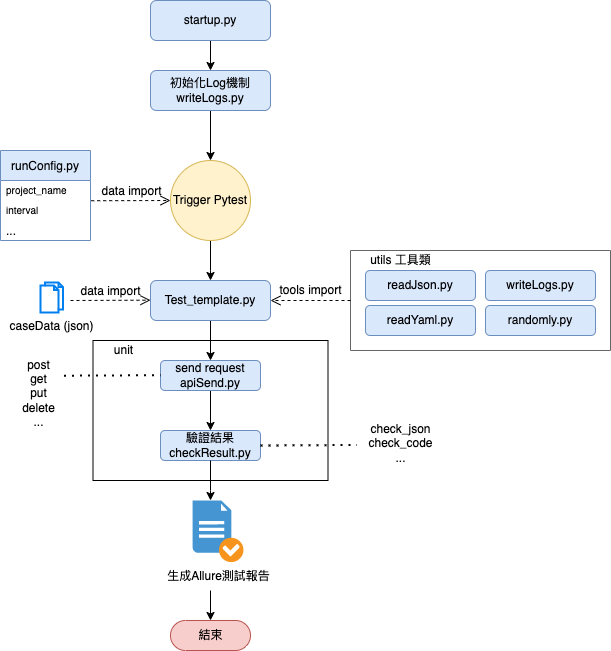

The diagram above was exported from draw.io. Its source (the exported page's mxGraphModel, read from the mxfile embedded in the PNG):
<mxGraphModel dx="1540" dy="706" grid="1" gridSize="10" guides="1" tooltips="1" connect="1" arrows="1" fold="1" page="1" pageScale="1" pageWidth="827" pageHeight="1169" math="0" shadow="0">
  <root>
    <mxCell id="WIyWlLk6GJQsqaUBKTNV-0" />
    <mxCell id="WIyWlLk6GJQsqaUBKTNV-1" parent="WIyWlLk6GJQsqaUBKTNV-0" />
    <mxCell id="Xy8uviUM34GrCfN2JSSk-26" style="edgeStyle=orthogonalEdgeStyle;rounded=0;orthogonalLoop=1;jettySize=auto;html=1;exitX=0.5;exitY=1;exitDx=0;exitDy=0;entryX=0.5;entryY=0;entryDx=0;entryDy=0;fontSize=10;" parent="WIyWlLk6GJQsqaUBKTNV-1" source="WIyWlLk6GJQsqaUBKTNV-3" edge="1">
      <mxGeometry relative="1" as="geometry">
        <mxPoint x="320" y="110" as="targetPoint" />
      </mxGeometry>
    </mxCell>
    <mxCell id="WIyWlLk6GJQsqaUBKTNV-3" value="startup.py" style="rounded=1;whiteSpace=wrap;html=1;fontSize=12;glass=0;strokeWidth=1;shadow=0;fillColor=#dae8fc;strokeColor=#6c8ebf;" parent="WIyWlLk6GJQsqaUBKTNV-1" vertex="1">
      <mxGeometry x="260" y="40" width="120" height="40" as="geometry" />
    </mxCell>
    <mxCell id="Xy8uviUM34GrCfN2JSSk-27" style="edgeStyle=orthogonalEdgeStyle;rounded=0;orthogonalLoop=1;jettySize=auto;html=1;exitX=0.5;exitY=1;exitDx=0;exitDy=0;fontSize=10;" parent="WIyWlLk6GJQsqaUBKTNV-1" source="Xy8uviUM34GrCfN2JSSk-29" edge="1">
      <mxGeometry relative="1" as="geometry">
        <mxPoint x="320" y="170" as="sourcePoint" />
        <mxPoint x="320" y="200" as="targetPoint" />
      </mxGeometry>
    </mxCell>
    <mxCell id="Xy8uviUM34GrCfN2JSSk-7" value="runConfig.py" style="swimlane;fontStyle=0;childLayout=stackLayout;horizontal=1;startSize=30;horizontalStack=0;resizeParent=1;resizeParentMax=0;resizeLast=0;collapsible=1;marginBottom=0;fillColor=#dae8fc;strokeColor=#6c8ebf;" parent="WIyWlLk6GJQsqaUBKTNV-1" vertex="1">
      <mxGeometry x="110" y="190" width="90" height="90" as="geometry" />
    </mxCell>
    <mxCell id="Xy8uviUM34GrCfN2JSSk-8" value="project_name" style="text;strokeColor=none;fillColor=none;align=left;verticalAlign=middle;spacingLeft=4;spacingRight=4;overflow=hidden;points=[[0,0.5],[1,0.5]];portConstraint=eastwest;rotatable=0;fontSize=10;" parent="Xy8uviUM34GrCfN2JSSk-7" vertex="1">
      <mxGeometry y="30" width="90" height="20" as="geometry" />
    </mxCell>
    <mxCell id="Xy8uviUM34GrCfN2JSSk-9" value="interval" style="text;strokeColor=none;fillColor=none;align=left;verticalAlign=middle;spacingLeft=4;spacingRight=4;overflow=hidden;points=[[0,0.5],[1,0.5]];portConstraint=eastwest;rotatable=0;fontSize=10;" parent="Xy8uviUM34GrCfN2JSSk-7" vertex="1">
      <mxGeometry y="50" width="90" height="20" as="geometry" />
    </mxCell>
    <mxCell id="Xy8uviUM34GrCfN2JSSk-10" value="..." style="text;strokeColor=none;fillColor=none;align=left;verticalAlign=middle;spacingLeft=4;spacingRight=4;overflow=hidden;points=[[0,0.5],[1,0.5]];portConstraint=eastwest;rotatable=0;" parent="Xy8uviUM34GrCfN2JSSk-7" vertex="1">
      <mxGeometry y="70" width="90" height="20" as="geometry" />
    </mxCell>
    <mxCell id="Xy8uviUM34GrCfN2JSSk-19" value="" style="swimlane;startSize=0;fontSize=10;fillColor=#f5f5f5;fontColor=#333333;strokeColor=#666666;" parent="WIyWlLk6GJQsqaUBKTNV-1" vertex="1">
      <mxGeometry x="460" y="290" width="260" height="100" as="geometry" />
    </mxCell>
    <mxCell id="Xy8uviUM34GrCfN2JSSk-17" value="readJson.py" style="rounded=1;whiteSpace=wrap;html=1;fontSize=10;fillColor=#dae8fc;strokeColor=#6c8ebf;" parent="Xy8uviUM34GrCfN2JSSk-19" vertex="1">
      <mxGeometry x="15" y="20" width="110" height="30" as="geometry" />
    </mxCell>
    <mxCell id="Xy8uviUM34GrCfN2JSSk-46" value="utils 工具類" style="text;html=1;align=center;verticalAlign=middle;resizable=0;points=[];autosize=1;strokeColor=none;fillColor=none;fontSize=10;" parent="Xy8uviUM34GrCfN2JSSk-19" vertex="1">
      <mxGeometry x="10" width="80" height="20" as="geometry" />
    </mxCell>
    <mxCell id="Xy8uviUM34GrCfN2JSSk-47" value="readYaml.py" style="rounded=1;whiteSpace=wrap;html=1;fontSize=10;fillColor=#dae8fc;strokeColor=#6c8ebf;" parent="Xy8uviUM34GrCfN2JSSk-19" vertex="1">
      <mxGeometry x="15" y="55" width="110" height="30" as="geometry" />
    </mxCell>
    <mxCell id="Xy8uviUM34GrCfN2JSSk-48" value="writeLogs.py" style="rounded=1;whiteSpace=wrap;html=1;fontSize=10;fillColor=#dae8fc;strokeColor=#6c8ebf;" parent="Xy8uviUM34GrCfN2JSSk-19" vertex="1">
      <mxGeometry x="135" y="20" width="110" height="30" as="geometry" />
    </mxCell>
    <mxCell id="Xy8uviUM34GrCfN2JSSk-49" value="randomly.py" style="rounded=1;whiteSpace=wrap;html=1;fontSize=10;fillColor=#dae8fc;strokeColor=#6c8ebf;" parent="Xy8uviUM34GrCfN2JSSk-19" vertex="1">
      <mxGeometry x="135" y="55" width="110" height="30" as="geometry" />
    </mxCell>
    <mxCell id="Xy8uviUM34GrCfN2JSSk-23" value="" style="swimlane;startSize=0;fontSize=10;" parent="WIyWlLk6GJQsqaUBKTNV-1" vertex="1">
      <mxGeometry x="202.5" y="380" width="235" height="140" as="geometry" />
    </mxCell>
    <mxCell id="Xy8uviUM34GrCfN2JSSk-24" value="unit" style="text;html=1;align=center;verticalAlign=middle;resizable=0;points=[];autosize=1;strokeColor=none;fillColor=none;fontSize=10;" parent="Xy8uviUM34GrCfN2JSSk-23" vertex="1">
      <mxGeometry x="15" width="30" height="20" as="geometry" />
    </mxCell>
    <mxCell id="Xy8uviUM34GrCfN2JSSk-53" style="edgeStyle=orthogonalEdgeStyle;rounded=0;orthogonalLoop=1;jettySize=auto;html=1;entryX=0.5;entryY=0;entryDx=0;entryDy=0;fontSize=10;" parent="Xy8uviUM34GrCfN2JSSk-23" source="Xy8uviUM34GrCfN2JSSk-15" target="Xy8uviUM34GrCfN2JSSk-16" edge="1">
      <mxGeometry relative="1" as="geometry" />
    </mxCell>
    <mxCell id="Xy8uviUM34GrCfN2JSSk-15" value="&lt;span style=&quot;&quot;&gt;send request&lt;/span&gt;&lt;br&gt;apiSend.py" style="rounded=1;whiteSpace=wrap;html=1;fontSize=10;fillColor=#dae8fc;strokeColor=#6c8ebf;" parent="Xy8uviUM34GrCfN2JSSk-23" vertex="1">
      <mxGeometry x="67.5" y="20" width="100" height="30" as="geometry" />
    </mxCell>
    <mxCell id="Xy8uviUM34GrCfN2JSSk-16" value="&lt;font style=&quot;font-size: 11px;&quot;&gt;驗證結果&lt;/font&gt;&lt;br&gt;checkResult.py" style="rounded=1;whiteSpace=wrap;html=1;fontSize=10;fillColor=#dae8fc;strokeColor=#6c8ebf;" parent="Xy8uviUM34GrCfN2JSSk-23" vertex="1">
      <mxGeometry x="67.5" y="90" width="100" height="30" as="geometry" />
    </mxCell>
    <mxCell id="Xy8uviUM34GrCfN2JSSk-65" value="" style="endArrow=none;dashed=1;html=1;dashPattern=1 3;strokeWidth=2;rounded=0;fontSize=11;entryX=-0.045;entryY=0.537;entryDx=0;entryDy=0;entryPerimeter=0;exitX=1;exitY=0.5;exitDx=0;exitDy=0;" parent="Xy8uviUM34GrCfN2JSSk-23" edge="1">
      <mxGeometry width="50" height="50" relative="1" as="geometry">
        <mxPoint x="-28.900000000000006" y="35.20999999999998" as="sourcePoint" />
        <mxPoint x="67.50000000000011" y="34.69" as="targetPoint" />
      </mxGeometry>
    </mxCell>
    <mxCell id="Xy8uviUM34GrCfN2JSSk-29" value="&lt;font style=&quot;font-size: 10px;&quot;&gt;初始化Log機制&lt;br style=&quot;font-size: 10px;&quot;&gt;writeLogs.py&lt;/font&gt;" style="rounded=1;whiteSpace=wrap;html=1;fontSize=12;glass=0;strokeWidth=1;shadow=0;fillColor=#dae8fc;strokeColor=#6c8ebf;" parent="WIyWlLk6GJQsqaUBKTNV-1" vertex="1">
      <mxGeometry x="260" y="110" width="120" height="40" as="geometry" />
    </mxCell>
    <mxCell id="Xy8uviUM34GrCfN2JSSk-32" style="edgeStyle=orthogonalEdgeStyle;rounded=0;orthogonalLoop=1;jettySize=auto;html=1;exitX=0.5;exitY=1;exitDx=0;exitDy=0;fontSize=10;" parent="WIyWlLk6GJQsqaUBKTNV-1" source="Xy8uviUM34GrCfN2JSSk-30" edge="1">
      <mxGeometry relative="1" as="geometry">
        <mxPoint x="320" y="320" as="targetPoint" />
        <Array as="points">
          <mxPoint x="320" y="310" />
          <mxPoint x="320" y="310" />
        </Array>
      </mxGeometry>
    </mxCell>
    <mxCell id="Xy8uviUM34GrCfN2JSSk-30" value="&lt;span style=&quot;font-size: 12px;&quot;&gt;Trigger Pytest&lt;/span&gt;" style="ellipse;whiteSpace=wrap;html=1;aspect=fixed;fontSize=10;fillColor=#fff2cc;strokeColor=#d6b656;" parent="WIyWlLk6GJQsqaUBKTNV-1" vertex="1">
      <mxGeometry x="280" y="200" width="80" height="80" as="geometry" />
    </mxCell>
    <mxCell id="Xy8uviUM34GrCfN2JSSk-44" style="edgeStyle=orthogonalEdgeStyle;rounded=0;orthogonalLoop=1;jettySize=auto;html=1;exitX=0.5;exitY=1;exitDx=0;exitDy=0;entryX=0.5;entryY=0;entryDx=0;entryDy=0;fontSize=10;" parent="WIyWlLk6GJQsqaUBKTNV-1" source="WIyWlLk6GJQsqaUBKTNV-11" target="Xy8uviUM34GrCfN2JSSk-15" edge="1">
      <mxGeometry relative="1" as="geometry" />
    </mxCell>
    <mxCell id="WIyWlLk6GJQsqaUBKTNV-11" value="Test_template.py" style="rounded=1;whiteSpace=wrap;html=1;fontSize=12;glass=0;strokeWidth=1;shadow=0;fillColor=#dae8fc;strokeColor=#6c8ebf;" parent="WIyWlLk6GJQsqaUBKTNV-1" vertex="1">
      <mxGeometry x="260" y="320" width="120" height="40" as="geometry" />
    </mxCell>
    <mxCell id="Xy8uviUM34GrCfN2JSSk-36" value="caseData (json)" style="html=1;verticalLabelPosition=bottom;align=center;labelBackgroundColor=#ffffff;verticalAlign=top;strokeWidth=2;strokeColor=#0080F0;shadow=0;dashed=0;shape=mxgraph.ios7.icons.documents;fontSize=11;" parent="WIyWlLk6GJQsqaUBKTNV-1" vertex="1">
      <mxGeometry x="150" y="322" width="22.5" height="30" as="geometry" />
    </mxCell>
    <mxCell id="Xy8uviUM34GrCfN2JSSk-40" value="&lt;font style=&quot;font-size: 10px;&quot;&gt;data import&lt;/font&gt;" style="endArrow=open;startArrow=none;endFill=0;startFill=0;endSize=8;html=1;verticalAlign=bottom;dashed=1;labelBackgroundColor=none;rounded=0;fontSize=11;" parent="WIyWlLk6GJQsqaUBKTNV-1" edge="1">
      <mxGeometry width="160" relative="1" as="geometry">
        <mxPoint x="180" y="340" as="sourcePoint" />
        <mxPoint x="260" y="339.69" as="targetPoint" />
      </mxGeometry>
    </mxCell>
    <mxCell id="Xy8uviUM34GrCfN2JSSk-45" value="" style="endArrow=open;startArrow=none;endFill=0;startFill=0;endSize=8;html=1;verticalAlign=bottom;dashed=1;labelBackgroundColor=none;rounded=0;fontSize=11;entryX=1;entryY=0.5;entryDx=0;entryDy=0;" parent="WIyWlLk6GJQsqaUBKTNV-1" target="WIyWlLk6GJQsqaUBKTNV-11" edge="1">
      <mxGeometry width="160" relative="1" as="geometry">
        <mxPoint x="460" y="340" as="sourcePoint" />
        <mxPoint x="620" y="404.69000000000005" as="targetPoint" />
      </mxGeometry>
    </mxCell>
    <mxCell id="Xy8uviUM34GrCfN2JSSk-50" value="tools import" style="text;html=1;align=center;verticalAlign=middle;resizable=0;points=[];autosize=1;strokeColor=none;fillColor=none;fontSize=10;" parent="WIyWlLk6GJQsqaUBKTNV-1" vertex="1">
      <mxGeometry x="380" y="320" width="80" height="20" as="geometry" />
    </mxCell>
    <mxCell id="Xy8uviUM34GrCfN2JSSk-59" value="" style="edgeStyle=orthogonalEdgeStyle;rounded=0;orthogonalLoop=1;jettySize=auto;html=1;fontSize=11;" parent="WIyWlLk6GJQsqaUBKTNV-1" target="Xy8uviUM34GrCfN2JSSk-56" edge="1">
      <mxGeometry relative="1" as="geometry">
        <mxPoint x="320" y="630" as="sourcePoint" />
      </mxGeometry>
    </mxCell>
    <mxCell id="Xy8uviUM34GrCfN2JSSk-55" value="生成Allure測試報告" style="shadow=0;dashed=0;html=1;strokeColor=none;fillColor=#4495D1;labelPosition=center;verticalLabelPosition=bottom;verticalAlign=top;align=center;outlineConnect=0;shape=mxgraph.veeam.checked_doc;fontSize=11;" parent="WIyWlLk6GJQsqaUBKTNV-1" vertex="1">
      <mxGeometry x="302.1" y="540" width="50.8" height="61.6" as="geometry" />
    </mxCell>
    <mxCell id="Xy8uviUM34GrCfN2JSSk-56" value="結束" style="html=1;dashed=0;whitespace=wrap;shape=mxgraph.dfd.start;fontSize=11;fillColor=#f8cecc;strokeColor=#b85450;" parent="WIyWlLk6GJQsqaUBKTNV-1" vertex="1">
      <mxGeometry x="280" y="660" width="80" height="30" as="geometry" />
    </mxCell>
    <mxCell id="Xy8uviUM34GrCfN2JSSk-57" style="edgeStyle=orthogonalEdgeStyle;rounded=0;orthogonalLoop=1;jettySize=auto;html=1;fontSize=11;" parent="WIyWlLk6GJQsqaUBKTNV-1" source="Xy8uviUM34GrCfN2JSSk-16" target="Xy8uviUM34GrCfN2JSSk-55" edge="1">
      <mxGeometry relative="1" as="geometry">
        <Array as="points">
          <mxPoint x="320" y="530" />
          <mxPoint x="320" y="530" />
        </Array>
      </mxGeometry>
    </mxCell>
    <mxCell id="Xy8uviUM34GrCfN2JSSk-61" value="check_json&lt;br&gt;check_code&lt;br&gt;..." style="text;html=1;align=center;verticalAlign=middle;resizable=0;points=[];autosize=1;strokeColor=none;fillColor=none;fontSize=11;" parent="WIyWlLk6GJQsqaUBKTNV-1" vertex="1">
      <mxGeometry x="470" y="463" width="80" height="40" as="geometry" />
    </mxCell>
    <mxCell id="Xy8uviUM34GrCfN2JSSk-63" value="" style="endArrow=none;dashed=1;html=1;dashPattern=1 3;strokeWidth=2;rounded=0;fontSize=11;entryX=-0.045;entryY=0.537;entryDx=0;entryDy=0;entryPerimeter=0;exitX=1;exitY=0.5;exitDx=0;exitDy=0;" parent="WIyWlLk6GJQsqaUBKTNV-1" source="Xy8uviUM34GrCfN2JSSk-16" target="Xy8uviUM34GrCfN2JSSk-61" edge="1">
      <mxGeometry width="50" height="50" relative="1" as="geometry">
        <mxPoint x="370" y="480" as="sourcePoint" />
        <mxPoint x="420" y="430" as="targetPoint" />
      </mxGeometry>
    </mxCell>
    <mxCell id="Xy8uviUM34GrCfN2JSSk-66" value="post&lt;br&gt;get&lt;br&gt;put&lt;br&gt;delete&lt;br&gt;..." style="text;html=1;align=center;verticalAlign=middle;resizable=0;points=[];autosize=1;strokeColor=none;fillColor=none;fontSize=11;" parent="WIyWlLk6GJQsqaUBKTNV-1" vertex="1">
      <mxGeometry x="122.5" y="398" width="50" height="70" as="geometry" />
    </mxCell>
    <mxCell id="Xy8uviUM34GrCfN2JSSk-68" value="&lt;font style=&quot;font-size: 10px;&quot;&gt;data import&lt;/font&gt;" style="endArrow=open;startArrow=none;endFill=0;startFill=0;endSize=8;html=1;verticalAlign=bottom;dashed=1;labelBackgroundColor=none;rounded=0;fontSize=11;exitX=1.008;exitY=0.012;exitDx=0;exitDy=0;exitPerimeter=0;" parent="WIyWlLk6GJQsqaUBKTNV-1" source="Xy8uviUM34GrCfN2JSSk-9" edge="1">
      <mxGeometry width="160" relative="1" as="geometry">
        <mxPoint x="220" y="240" as="sourcePoint" />
        <mxPoint x="280" y="240" as="targetPoint" />
      </mxGeometry>
    </mxCell>
  </root>
</mxGraphModel>